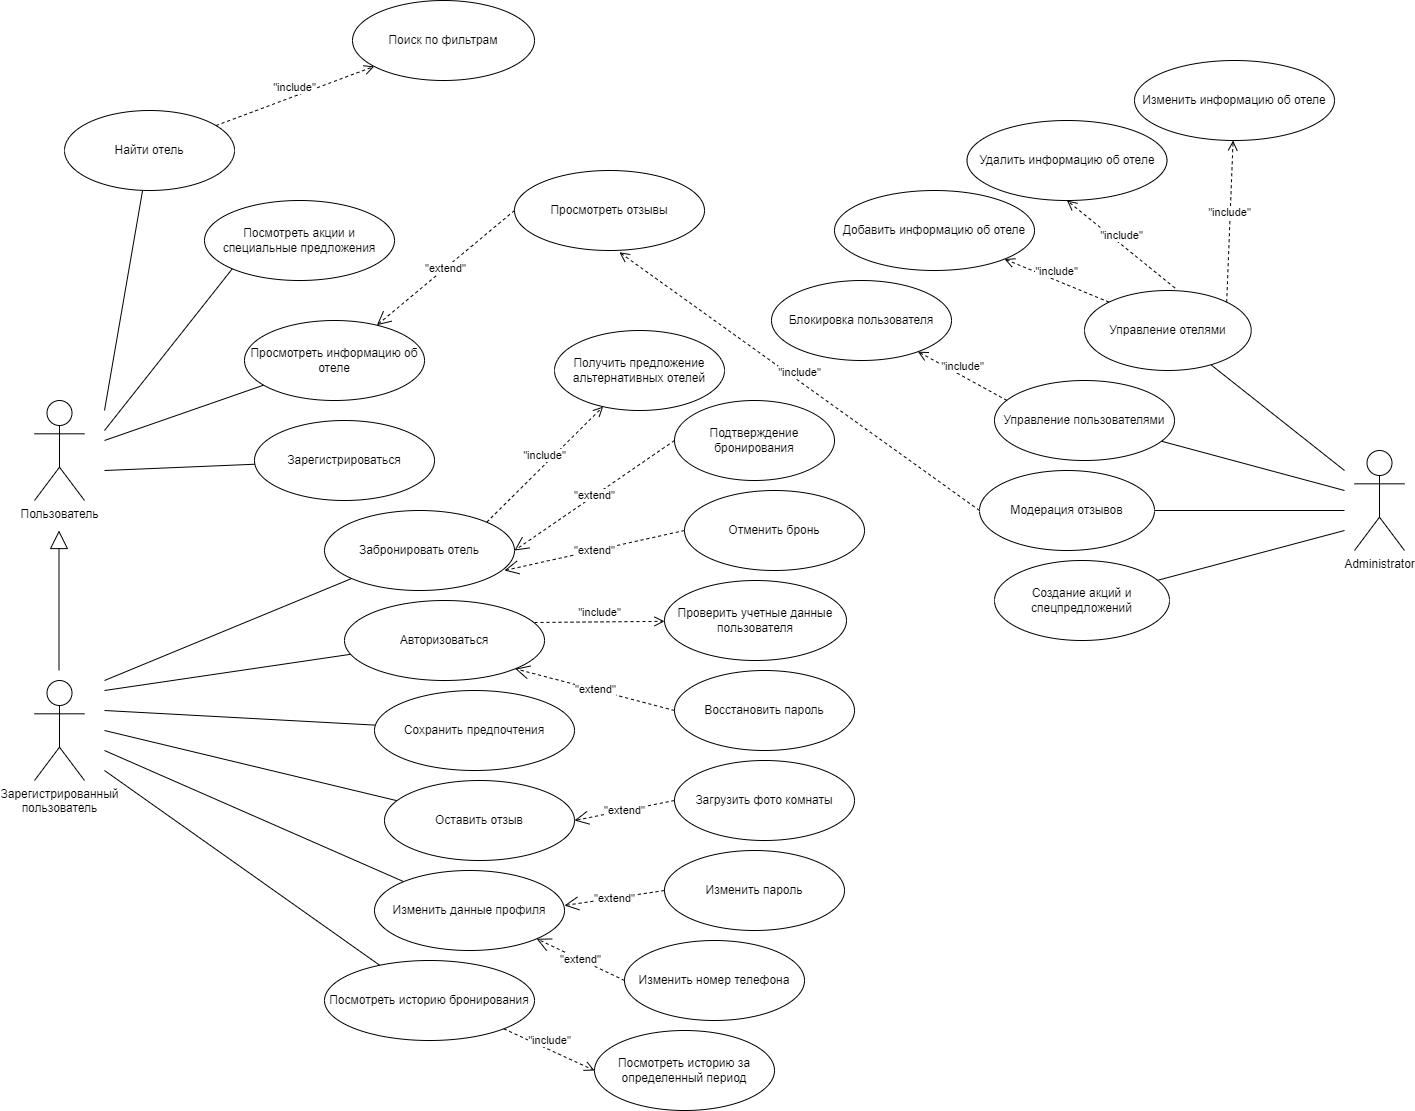

The diagram above was exported from draw.io. Its source (the exported page's mxGraphModel, read from the mxfile embedded in the PNG):
<mxGraphModel dx="1276" dy="1775" grid="1" gridSize="10" guides="1" tooltips="1" connect="1" arrows="1" fold="1" page="1" pageScale="1" pageWidth="827" pageHeight="1169" math="0" shadow="0">
  <root>
    <mxCell id="0" />
    <mxCell id="1" parent="0" />
    <mxCell id="sLaFmWMNMCn_ssmSn-2--1" value="Пользователь" style="shape=umlActor;verticalLabelPosition=bottom;verticalAlign=top;html=1;outlineConnect=0;" parent="1" vertex="1">
      <mxGeometry x="90" y="80" width="50" height="100" as="geometry" />
    </mxCell>
    <mxCell id="sLaFmWMNMCn_ssmSn-2--8" value="Зарегистрированный &lt;br&gt;пользователь" style="shape=umlActor;verticalLabelPosition=bottom;verticalAlign=top;html=1;outlineConnect=0;" parent="1" vertex="1">
      <mxGeometry x="90" y="360" width="50" height="100" as="geometry" />
    </mxCell>
    <mxCell id="sLaFmWMNMCn_ssmSn-2--10" value="Administrator" style="shape=umlActor;verticalLabelPosition=bottom;verticalAlign=top;html=1;outlineConnect=0;" parent="1" vertex="1">
      <mxGeometry x="1410" y="130" width="50" height="100" as="geometry" />
    </mxCell>
    <mxCell id="sLaFmWMNMCn_ssmSn-2--11" value="" style="endArrow=block;endSize=16;endFill=0;html=1;rounded=0;" parent="1" edge="1">
      <mxGeometry width="160" relative="1" as="geometry">
        <mxPoint x="114.5" y="350" as="sourcePoint" />
        <mxPoint x="114.5" y="210" as="targetPoint" />
      </mxGeometry>
    </mxCell>
    <mxCell id="sLaFmWMNMCn_ssmSn-2--12" value="" style="endArrow=none;html=1;rounded=0;" parent="1" target="sLaFmWMNMCn_ssmSn-2--13" edge="1">
      <mxGeometry width="50" height="50" relative="1" as="geometry">
        <mxPoint x="160" y="90" as="sourcePoint" />
        <mxPoint x="210" y="40" as="targetPoint" />
      </mxGeometry>
    </mxCell>
    <mxCell id="sLaFmWMNMCn_ssmSn-2--13" value="Найти отель" style="ellipse;whiteSpace=wrap;html=1;" parent="1" vertex="1">
      <mxGeometry x="120" y="-210" width="170" height="80" as="geometry" />
    </mxCell>
    <mxCell id="sLaFmWMNMCn_ssmSn-2--14" value="" style="endArrow=none;html=1;rounded=0;" parent="1" target="sLaFmWMNMCn_ssmSn-2--15" edge="1">
      <mxGeometry width="50" height="50" relative="1" as="geometry">
        <mxPoint x="160" y="120" as="sourcePoint" />
        <mxPoint x="240" y="110" as="targetPoint" />
      </mxGeometry>
    </mxCell>
    <mxCell id="sLaFmWMNMCn_ssmSn-2--15" value="Просмотреть информацию об отеле" style="ellipse;whiteSpace=wrap;html=1;" parent="1" vertex="1">
      <mxGeometry x="300" width="180" height="80" as="geometry" />
    </mxCell>
    <mxCell id="sLaFmWMNMCn_ssmSn-2--21" value="" style="endArrow=none;html=1;rounded=0;" parent="1" target="sLaFmWMNMCn_ssmSn-2--22" edge="1">
      <mxGeometry width="50" height="50" relative="1" as="geometry">
        <mxPoint x="160" y="150" as="sourcePoint" />
        <mxPoint x="330" y="130" as="targetPoint" />
      </mxGeometry>
    </mxCell>
    <mxCell id="sLaFmWMNMCn_ssmSn-2--22" value="Зарегистрироваться" style="ellipse;whiteSpace=wrap;html=1;" parent="1" vertex="1">
      <mxGeometry x="310" y="100" width="180" height="80" as="geometry" />
    </mxCell>
    <mxCell id="sLaFmWMNMCn_ssmSn-2--23" value="" style="endArrow=none;html=1;rounded=0;" parent="1" target="sLaFmWMNMCn_ssmSn-2--24" edge="1">
      <mxGeometry width="50" height="50" relative="1" as="geometry">
        <mxPoint x="160" y="360" as="sourcePoint" />
        <mxPoint x="240" y="330" as="targetPoint" />
      </mxGeometry>
    </mxCell>
    <mxCell id="sLaFmWMNMCn_ssmSn-2--24" value="Забронировать отель" style="ellipse;whiteSpace=wrap;html=1;" parent="1" vertex="1">
      <mxGeometry x="380" y="190" width="190" height="80" as="geometry" />
    </mxCell>
    <mxCell id="sLaFmWMNMCn_ssmSn-2--25" value="" style="endArrow=none;html=1;rounded=0;" parent="1" target="sLaFmWMNMCn_ssmSn-2--26" edge="1">
      <mxGeometry width="50" height="50" relative="1" as="geometry">
        <mxPoint x="160" y="370" as="sourcePoint" />
        <mxPoint x="280" y="370" as="targetPoint" />
      </mxGeometry>
    </mxCell>
    <mxCell id="sLaFmWMNMCn_ssmSn-2--26" value="Авторизоваться" style="ellipse;whiteSpace=wrap;html=1;" parent="1" vertex="1">
      <mxGeometry x="400" y="280" width="200" height="80" as="geometry" />
    </mxCell>
    <mxCell id="sLaFmWMNMCn_ssmSn-2--27" value="" style="endArrow=none;html=1;rounded=0;" parent="1" target="sLaFmWMNMCn_ssmSn-2--28" edge="1">
      <mxGeometry width="50" height="50" relative="1" as="geometry">
        <mxPoint x="160" y="390" as="sourcePoint" />
        <mxPoint x="290" y="440" as="targetPoint" />
      </mxGeometry>
    </mxCell>
    <mxCell id="sLaFmWMNMCn_ssmSn-2--28" value="Сохранить предпочтения" style="ellipse;whiteSpace=wrap;html=1;" parent="1" vertex="1">
      <mxGeometry x="430" y="370" width="200" height="80" as="geometry" />
    </mxCell>
    <mxCell id="sLaFmWMNMCn_ssmSn-2--29" value="" style="endArrow=none;html=1;rounded=0;" parent="1" target="sLaFmWMNMCn_ssmSn-2--30" edge="1">
      <mxGeometry width="50" height="50" relative="1" as="geometry">
        <mxPoint x="160" y="410" as="sourcePoint" />
        <mxPoint x="320" y="530" as="targetPoint" />
      </mxGeometry>
    </mxCell>
    <mxCell id="sLaFmWMNMCn_ssmSn-2--30" value="Оставить отзыв" style="ellipse;whiteSpace=wrap;html=1;" parent="1" vertex="1">
      <mxGeometry x="440" y="460" width="190" height="80" as="geometry" />
    </mxCell>
    <mxCell id="sLaFmWMNMCn_ssmSn-2--31" value="" style="endArrow=none;html=1;rounded=0;" parent="1" target="sLaFmWMNMCn_ssmSn-2--32" edge="1">
      <mxGeometry width="50" height="50" relative="1" as="geometry">
        <mxPoint x="160" y="430" as="sourcePoint" />
        <mxPoint x="410" y="570" as="targetPoint" />
      </mxGeometry>
    </mxCell>
    <mxCell id="sLaFmWMNMCn_ssmSn-2--32" value="Изменить данные профиля" style="ellipse;whiteSpace=wrap;html=1;" parent="1" vertex="1">
      <mxGeometry x="430" y="550" width="190" height="80" as="geometry" />
    </mxCell>
    <mxCell id="sLaFmWMNMCn_ssmSn-2--33" value="" style="endArrow=none;html=1;rounded=0;" parent="1" target="sLaFmWMNMCn_ssmSn-2--34" edge="1">
      <mxGeometry width="50" height="50" relative="1" as="geometry">
        <mxPoint x="160" y="450" as="sourcePoint" />
        <mxPoint x="350" y="620" as="targetPoint" />
      </mxGeometry>
    </mxCell>
    <mxCell id="sLaFmWMNMCn_ssmSn-2--34" value="Посмотреть историю бронирования" style="ellipse;whiteSpace=wrap;html=1;" parent="1" vertex="1">
      <mxGeometry x="380" y="640" width="210" height="80" as="geometry" />
    </mxCell>
    <mxCell id="sLaFmWMNMCn_ssmSn-2--37" value="Просмотреть отзывы" style="ellipse;whiteSpace=wrap;html=1;" parent="1" vertex="1">
      <mxGeometry x="570" y="-150" width="190" height="80" as="geometry" />
    </mxCell>
    <mxCell id="sLaFmWMNMCn_ssmSn-2--42" value="&quot;extend&quot;" style="endArrow=open;endSize=12;dashed=1;html=1;rounded=0;exitX=0;exitY=0.5;exitDx=0;exitDy=0;" parent="1" source="sLaFmWMNMCn_ssmSn-2--37" target="sLaFmWMNMCn_ssmSn-2--15" edge="1">
      <mxGeometry width="160" relative="1" as="geometry">
        <mxPoint x="560" y="-80.38" as="sourcePoint" />
        <mxPoint x="720" y="-80.38" as="targetPoint" />
      </mxGeometry>
    </mxCell>
    <mxCell id="sLaFmWMNMCn_ssmSn-2--43" value="&quot;include&quot;" style="html=1;verticalAlign=bottom;endArrow=open;dashed=1;endSize=8;curved=0;rounded=0;exitX=1;exitY=0;exitDx=0;exitDy=0;" parent="1" source="sLaFmWMNMCn_ssmSn-2--24" target="sLaFmWMNMCn_ssmSn-2--44" edge="1">
      <mxGeometry relative="1" as="geometry">
        <mxPoint x="565" y="229.55" as="sourcePoint" />
        <mxPoint x="640" y="160" as="targetPoint" />
      </mxGeometry>
    </mxCell>
    <mxCell id="sLaFmWMNMCn_ssmSn-2--44" value="Получить предложение альтернативных отелей" style="ellipse;whiteSpace=wrap;html=1;" parent="1" vertex="1">
      <mxGeometry x="610" y="10" width="170" height="80" as="geometry" />
    </mxCell>
    <mxCell id="sLaFmWMNMCn_ssmSn-2--45" value="&quot;include&quot;" style="html=1;verticalAlign=bottom;endArrow=open;dashed=1;endSize=8;curved=0;rounded=0;exitX=1;exitY=0;exitDx=0;exitDy=0;" parent="1" target="sLaFmWMNMCn_ssmSn-2--46" edge="1">
      <mxGeometry relative="1" as="geometry">
        <mxPoint x="590" y="302" as="sourcePoint" />
        <mxPoint x="718" y="230" as="targetPoint" />
      </mxGeometry>
    </mxCell>
    <mxCell id="sLaFmWMNMCn_ssmSn-2--46" value="Проверить учетные данные пользователя" style="ellipse;whiteSpace=wrap;html=1;" parent="1" vertex="1">
      <mxGeometry x="720" y="260" width="182" height="80" as="geometry" />
    </mxCell>
    <mxCell id="sLaFmWMNMCn_ssmSn-2--47" value="&quot;extend&quot;" style="endArrow=open;endSize=12;dashed=1;html=1;rounded=0;exitX=0;exitY=0.5;exitDx=0;exitDy=0;entryX=1;entryY=1;entryDx=0;entryDy=0;" parent="1" source="sLaFmWMNMCn_ssmSn-2--49" target="sLaFmWMNMCn_ssmSn-2--26" edge="1">
      <mxGeometry width="160" relative="1" as="geometry">
        <mxPoint x="740" y="330" as="sourcePoint" />
        <mxPoint x="600" y="316.38" as="targetPoint" />
      </mxGeometry>
    </mxCell>
    <mxCell id="sLaFmWMNMCn_ssmSn-2--49" value="Восстановить пароль" style="ellipse;whiteSpace=wrap;html=1;" parent="1" vertex="1">
      <mxGeometry x="730" y="350" width="180" height="80" as="geometry" />
    </mxCell>
    <mxCell id="sLaFmWMNMCn_ssmSn-2--50" value="&quot;extend&quot;" style="endArrow=open;endSize=12;dashed=1;html=1;rounded=0;entryX=1;entryY=0.5;entryDx=0;entryDy=0;exitX=0;exitY=0.5;exitDx=0;exitDy=0;" parent="1" source="sLaFmWMNMCn_ssmSn-2--51" target="sLaFmWMNMCn_ssmSn-2--24" edge="1">
      <mxGeometry width="160" relative="1" as="geometry">
        <mxPoint x="720" y="190" as="sourcePoint" />
        <mxPoint x="570" y="216.38" as="targetPoint" />
      </mxGeometry>
    </mxCell>
    <mxCell id="sLaFmWMNMCn_ssmSn-2--51" value="Подтверждение бронирования" style="ellipse;whiteSpace=wrap;html=1;" parent="1" vertex="1">
      <mxGeometry x="730" y="80" width="160" height="80" as="geometry" />
    </mxCell>
    <mxCell id="sLaFmWMNMCn_ssmSn-2--52" value="&quot;extend&quot;" style="endArrow=open;endSize=12;dashed=1;html=1;rounded=0;entryX=1;entryY=0.5;entryDx=0;entryDy=0;exitX=0;exitY=0.5;exitDx=0;exitDy=0;" parent="1" source="sLaFmWMNMCn_ssmSn-2--53" edge="1">
      <mxGeometry width="160" relative="1" as="geometry">
        <mxPoint x="730" y="220" as="sourcePoint" />
        <mxPoint x="560" y="250" as="targetPoint" />
      </mxGeometry>
    </mxCell>
    <mxCell id="sLaFmWMNMCn_ssmSn-2--53" value="Отменить бронь" style="ellipse;whiteSpace=wrap;html=1;" parent="1" vertex="1">
      <mxGeometry x="740" y="170" width="180" height="80" as="geometry" />
    </mxCell>
    <mxCell id="sLaFmWMNMCn_ssmSn-2--55" value="Посмотреть акции и специальные предложения" style="ellipse;whiteSpace=wrap;html=1;" parent="1" vertex="1">
      <mxGeometry x="260" y="-120" width="190" height="80" as="geometry" />
    </mxCell>
    <mxCell id="sLaFmWMNMCn_ssmSn-2--57" value="" style="endArrow=none;html=1;rounded=0;" parent="1" target="sLaFmWMNMCn_ssmSn-2--59" edge="1">
      <mxGeometry width="50" height="50" relative="1" as="geometry">
        <mxPoint x="1400" y="150" as="sourcePoint" />
        <mxPoint x="1306.717988226486" y="56.71798822648634" as="targetPoint" />
      </mxGeometry>
    </mxCell>
    <mxCell id="sLaFmWMNMCn_ssmSn-2--59" value="Управление отелями" style="ellipse;whiteSpace=wrap;html=1;" parent="1" vertex="1">
      <mxGeometry x="1140" y="-30" width="166.72" height="80" as="geometry" />
    </mxCell>
    <mxCell id="sLaFmWMNMCn_ssmSn-2--60" value="" style="endArrow=none;html=1;rounded=0;" parent="1" target="sLaFmWMNMCn_ssmSn-2--61" edge="1">
      <mxGeometry width="50" height="50" relative="1" as="geometry">
        <mxPoint x="1400" y="170" as="sourcePoint" />
        <mxPoint x="1270" y="40" as="targetPoint" />
      </mxGeometry>
    </mxCell>
    <mxCell id="sLaFmWMNMCn_ssmSn-2--61" value="Управление пользователями" style="ellipse;whiteSpace=wrap;html=1;" parent="1" vertex="1">
      <mxGeometry x="1050" y="60" width="180" height="80" as="geometry" />
    </mxCell>
    <mxCell id="sLaFmWMNMCn_ssmSn-2--62" value="" style="endArrow=none;html=1;rounded=0;" parent="1" target="sLaFmWMNMCn_ssmSn-2--63" edge="1">
      <mxGeometry width="50" height="50" relative="1" as="geometry">
        <mxPoint x="1400" y="190" as="sourcePoint" />
        <mxPoint x="1165" y="200" as="targetPoint" />
      </mxGeometry>
    </mxCell>
    <mxCell id="sLaFmWMNMCn_ssmSn-2--63" value="Модерация отзывов" style="ellipse;whiteSpace=wrap;html=1;" parent="1" vertex="1">
      <mxGeometry x="1035" y="150" width="175" height="80" as="geometry" />
    </mxCell>
    <mxCell id="sLaFmWMNMCn_ssmSn-2--64" value="" style="endArrow=none;html=1;rounded=0;" parent="1" target="sLaFmWMNMCn_ssmSn-2--65" edge="1">
      <mxGeometry width="50" height="50" relative="1" as="geometry">
        <mxPoint x="1400" y="210" as="sourcePoint" />
        <mxPoint x="1370" y="240" as="targetPoint" />
        <Array as="points" />
      </mxGeometry>
    </mxCell>
    <mxCell id="sLaFmWMNMCn_ssmSn-2--65" value="Создание акций и спецпредложений" style="ellipse;whiteSpace=wrap;html=1;" parent="1" vertex="1">
      <mxGeometry x="1050" y="240" width="175" height="80" as="geometry" />
    </mxCell>
    <mxCell id="sLaFmWMNMCn_ssmSn-2--66" value="&quot;include&quot;" style="html=1;verticalAlign=bottom;endArrow=open;dashed=1;endSize=8;curved=0;rounded=0;" parent="1" source="sLaFmWMNMCn_ssmSn-2--13" target="sLaFmWMNMCn_ssmSn-2--67" edge="1">
      <mxGeometry relative="1" as="geometry">
        <mxPoint x="332" y="-100" as="sourcePoint" />
        <mxPoint x="448" y="-216" as="targetPoint" />
      </mxGeometry>
    </mxCell>
    <mxCell id="sLaFmWMNMCn_ssmSn-2--67" value="Поиск по фильтрам" style="ellipse;whiteSpace=wrap;html=1;" parent="1" vertex="1">
      <mxGeometry x="408" y="-320" width="182" height="80" as="geometry" />
    </mxCell>
    <mxCell id="sLaFmWMNMCn_ssmSn-2--68" value="&quot;include&quot;" style="html=1;verticalAlign=bottom;endArrow=open;dashed=1;endSize=8;curved=0;rounded=0;exitX=0;exitY=0;exitDx=0;exitDy=0;" parent="1" source="sLaFmWMNMCn_ssmSn-2--59" target="sLaFmWMNMCn_ssmSn-2--69" edge="1">
      <mxGeometry relative="1" as="geometry">
        <mxPoint x="902" y="-30" as="sourcePoint" />
        <mxPoint x="1040" y="-70" as="targetPoint" />
      </mxGeometry>
    </mxCell>
    <mxCell id="sLaFmWMNMCn_ssmSn-2--69" value="Добавить информацию об отеле" style="ellipse;whiteSpace=wrap;html=1;" parent="1" vertex="1">
      <mxGeometry x="890" y="-130" width="200" height="80" as="geometry" />
    </mxCell>
    <mxCell id="sLaFmWMNMCn_ssmSn-2--70" value="&quot;include&quot;" style="html=1;verticalAlign=bottom;endArrow=open;dashed=1;endSize=8;curved=0;rounded=0;exitX=0;exitY=0;exitDx=0;exitDy=0;" parent="1" target="sLaFmWMNMCn_ssmSn-2--72" edge="1">
      <mxGeometry relative="1" as="geometry">
        <mxPoint x="1062.52" y="80" as="sourcePoint" />
        <mxPoint x="990" y="40" as="targetPoint" />
      </mxGeometry>
    </mxCell>
    <mxCell id="sLaFmWMNMCn_ssmSn-2--72" value="Блокировка пользователя" style="ellipse;whiteSpace=wrap;html=1;" parent="1" vertex="1">
      <mxGeometry x="827" y="-40" width="180" height="80" as="geometry" />
    </mxCell>
    <mxCell id="sLaFmWMNMCn_ssmSn-2--73" value="&quot;include&quot;" style="html=1;verticalAlign=bottom;endArrow=open;dashed=1;endSize=8;curved=0;rounded=0;entryX=0.552;entryY=1.022;entryDx=0;entryDy=0;entryPerimeter=0;exitX=0;exitY=0.5;exitDx=0;exitDy=0;" parent="1" source="sLaFmWMNMCn_ssmSn-2--63" target="sLaFmWMNMCn_ssmSn-2--37" edge="1">
      <mxGeometry relative="1" as="geometry">
        <mxPoint x="1020" y="200" as="sourcePoint" />
        <mxPoint x="1254.9999999999945" y="350" as="targetPoint" />
      </mxGeometry>
    </mxCell>
    <mxCell id="FwpNRC4OTLisJZJ5gZLe-1" value="" style="endArrow=none;html=1;rounded=0;entryX=0;entryY=1;entryDx=0;entryDy=0;" parent="1" target="sLaFmWMNMCn_ssmSn-2--55" edge="1">
      <mxGeometry width="50" height="50" relative="1" as="geometry">
        <mxPoint x="160" y="110" as="sourcePoint" />
        <mxPoint x="250" y="-50" as="targetPoint" />
      </mxGeometry>
    </mxCell>
    <mxCell id="FwpNRC4OTLisJZJ5gZLe-2" value="Изменить информацию об отеле" style="ellipse;whiteSpace=wrap;html=1;" parent="1" vertex="1">
      <mxGeometry x="1190" y="-260" width="200" height="80" as="geometry" />
    </mxCell>
    <mxCell id="FwpNRC4OTLisJZJ5gZLe-3" value="Удалить информацию об отеле" style="ellipse;whiteSpace=wrap;html=1;" parent="1" vertex="1">
      <mxGeometry x="1022.5" y="-200" width="200" height="80" as="geometry" />
    </mxCell>
    <mxCell id="FwpNRC4OTLisJZJ5gZLe-4" value="&quot;include&quot;" style="html=1;verticalAlign=bottom;endArrow=open;dashed=1;endSize=8;curved=0;rounded=0;exitX=0.542;exitY=-0.032;exitDx=0;exitDy=0;entryX=0.5;entryY=1;entryDx=0;entryDy=0;exitPerimeter=0;" parent="1" source="sLaFmWMNMCn_ssmSn-2--59" target="FwpNRC4OTLisJZJ5gZLe-3" edge="1">
      <mxGeometry relative="1" as="geometry">
        <mxPoint x="1230" y="-30" as="sourcePoint" />
        <mxPoint x="1125" y="-73" as="targetPoint" />
      </mxGeometry>
    </mxCell>
    <mxCell id="FwpNRC4OTLisJZJ5gZLe-5" value="&quot;include&quot;" style="html=1;verticalAlign=bottom;endArrow=open;dashed=1;endSize=8;curved=0;rounded=0;exitX=1;exitY=0;exitDx=0;exitDy=0;" parent="1" source="sLaFmWMNMCn_ssmSn-2--59" target="FwpNRC4OTLisJZJ5gZLe-2" edge="1">
      <mxGeometry relative="1" as="geometry">
        <mxPoint x="1295" y="-7" as="sourcePoint" />
        <mxPoint x="1190" y="-50" as="targetPoint" />
      </mxGeometry>
    </mxCell>
    <mxCell id="FwpNRC4OTLisJZJ5gZLe-6" value="Загрузить фото комнаты" style="ellipse;whiteSpace=wrap;html=1;" parent="1" vertex="1">
      <mxGeometry x="730" y="440" width="180" height="80" as="geometry" />
    </mxCell>
    <mxCell id="FwpNRC4OTLisJZJ5gZLe-7" value="&quot;extend&quot;" style="endArrow=open;endSize=12;dashed=1;html=1;rounded=0;exitX=0;exitY=0.5;exitDx=0;exitDy=0;entryX=1;entryY=0.5;entryDx=0;entryDy=0;" parent="1" source="FwpNRC4OTLisJZJ5gZLe-6" target="sLaFmWMNMCn_ssmSn-2--30" edge="1">
      <mxGeometry width="160" relative="1" as="geometry">
        <mxPoint x="700" y="521" as="sourcePoint" />
        <mxPoint x="650" y="490" as="targetPoint" />
      </mxGeometry>
    </mxCell>
    <mxCell id="FwpNRC4OTLisJZJ5gZLe-8" value="Изменить номер телефона" style="ellipse;whiteSpace=wrap;html=1;" parent="1" vertex="1">
      <mxGeometry x="680" y="620" width="180" height="80" as="geometry" />
    </mxCell>
    <mxCell id="FwpNRC4OTLisJZJ5gZLe-9" value="Изменить пароль" style="ellipse;whiteSpace=wrap;html=1;" parent="1" vertex="1">
      <mxGeometry x="720" y="530" width="180" height="80" as="geometry" />
    </mxCell>
    <mxCell id="FwpNRC4OTLisJZJ5gZLe-10" value="&quot;extend&quot;" style="endArrow=open;endSize=12;dashed=1;html=1;rounded=0;entryX=1;entryY=0.5;entryDx=0;entryDy=0;exitX=0;exitY=0.5;exitDx=0;exitDy=0;" parent="1" source="FwpNRC4OTLisJZJ5gZLe-9" edge="1">
      <mxGeometry width="160" relative="1" as="geometry">
        <mxPoint x="670" y="600" as="sourcePoint" />
        <mxPoint x="620" y="585" as="targetPoint" />
      </mxGeometry>
    </mxCell>
    <mxCell id="FwpNRC4OTLisJZJ5gZLe-11" value="&quot;extend&quot;" style="endArrow=open;endSize=12;dashed=1;html=1;rounded=0;exitX=0;exitY=0.5;exitDx=0;exitDy=0;entryX=1;entryY=1;entryDx=0;entryDy=0;" parent="1" source="FwpNRC4OTLisJZJ5gZLe-8" target="sLaFmWMNMCn_ssmSn-2--32" edge="1">
      <mxGeometry width="160" relative="1" as="geometry">
        <mxPoint x="720" y="600" as="sourcePoint" />
        <mxPoint x="620" y="620" as="targetPoint" />
      </mxGeometry>
    </mxCell>
    <mxCell id="FwpNRC4OTLisJZJ5gZLe-13" value="Посмотреть историю за определенный период" style="ellipse;whiteSpace=wrap;html=1;" parent="1" vertex="1">
      <mxGeometry x="650" y="710" width="180" height="80" as="geometry" />
    </mxCell>
    <mxCell id="FwpNRC4OTLisJZJ5gZLe-14" value="&quot;include&quot;" style="html=1;verticalAlign=bottom;endArrow=open;dashed=1;endSize=8;curved=0;rounded=0;exitX=1;exitY=1;exitDx=0;exitDy=0;entryX=0;entryY=0.5;entryDx=0;entryDy=0;" parent="1" source="sLaFmWMNMCn_ssmSn-2--34" target="FwpNRC4OTLisJZJ5gZLe-13" edge="1">
      <mxGeometry relative="1" as="geometry">
        <mxPoint x="440" y="731" as="sourcePoint" />
        <mxPoint x="570" y="730" as="targetPoint" />
      </mxGeometry>
    </mxCell>
  </root>
</mxGraphModel>